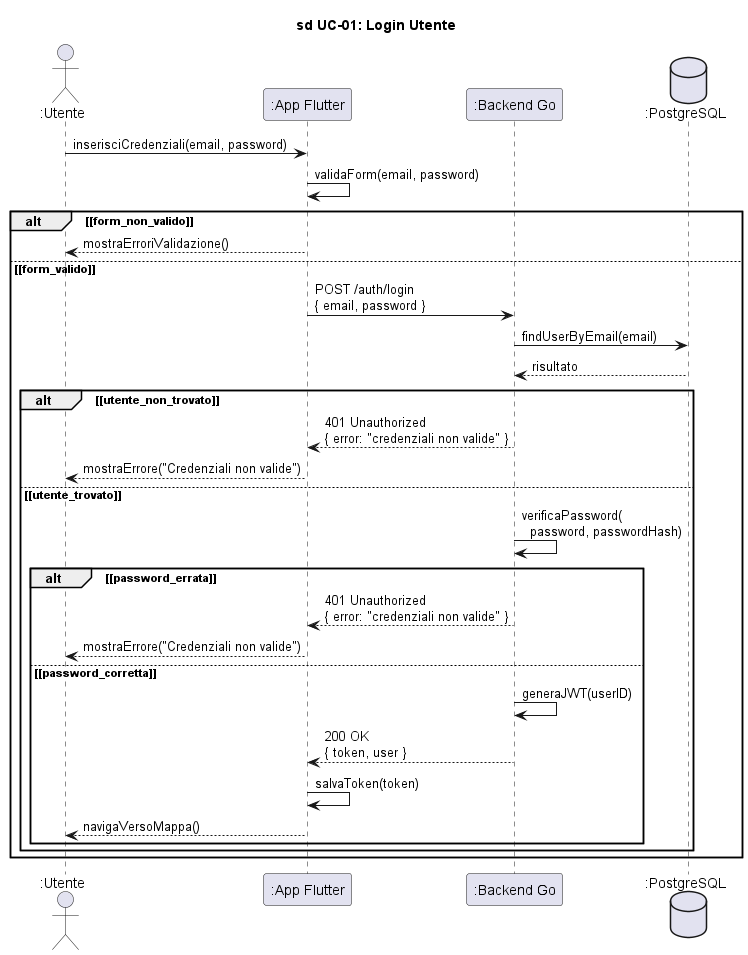

The diagram above was rendered by PlantUML. Its source (embedded in the PNG):
@startuml sd_UC01_Login

title sd UC-01: Login Utente

skinparam hyperlinkColor black
skinparam hyperlinkUnderline false

actor ":Utente" as Utente
participant ":App Flutter" as App
participant ":Backend Go" as Backend
database ":PostgreSQL" as DB

Utente -> App : inserisciCredenziali(email, password)

App -> App : validaForm(email, password)

alt ~[form_non_valido~]
    App --> Utente : mostraErroriValidazione()
else ~[form_valido~]

    App -> Backend : POST /auth/login\n{ email, password }

    Backend -> DB : findUserByEmail(email)
    DB --> Backend : risultato

    alt ~[utente_non_trovato~]
        Backend --> App : 401 Unauthorized\n{ error: "credenziali non valide" }
        App --> Utente : mostraErrore("Credenziali non valide")
    else ~[utente_trovato~]
        Backend -> Backend : verificaPassword(\n  password, passwordHash)

        alt ~[password_errata~]
            Backend --> App : 401 Unauthorized\n{ error: "credenziali non valide" }
            App --> Utente : mostraErrore("Credenziali non valide")
        else ~[password_corretta~]
            Backend -> Backend : generaJWT(userID)
            Backend --> App : 200 OK\n{ token, user }
            App -> App : salvaToken(token)
            App --> Utente : navigaVersoMappa()
        end

    end

end

@enduml